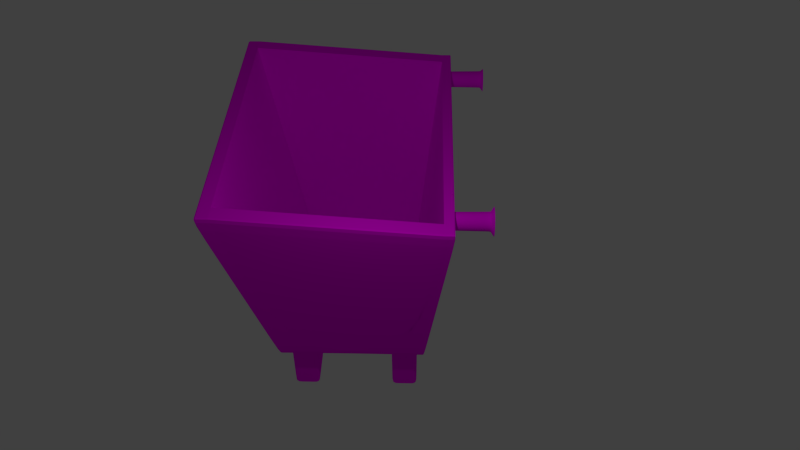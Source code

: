 # Source: barmeel.blend  (saved by Blender 2.71.0; exported with 4.5.12 LTS)
import bpy
from mathutils import Matrix  # noqa: F401  (used for matrix-valued properties, if any)

bpy.ops.wm.read_factory_settings(use_empty=True)
scene = bpy.context.scene
scene.name = 'Scene'

# ---- collections
col_collection_1 = bpy.data.collections.new('Collection 1'); scene.collection.children.link(col_collection_1)

# ---- images (referenced by path relative to the original .blend; pixels are not part of the script)
import os
ASSET_DIR = os.environ.get("B2B_ASSET_DIR", "")  # directory of the original .blend (textures are referenced by path, not embedded)
HERE = os.path.dirname(os.path.abspath(__file__))  # packed textures are extracted next to this script under _unpacked/

def load_image(name, relpath, width, height, colorspace="sRGB"):
    """Load a texture the original file referenced (path relative to the .blend, or extracted next to this script)."""
    p = next((c for c in (os.path.join(HERE, relpath), os.path.join(ASSET_DIR, relpath)) if relpath and os.path.exists(c)), "")
    if p:
        img = bpy.data.images.load(p, check_existing=True)
        img.name = name
    else:  # same state as the original file: an image datablock whose file is absent (Cycles renders it pink)
        img = bpy.data.images.new(name, width, height)
        img.source = "FILE"
        img.filepath = "//" + (relpath or name)
    img.colorspace_settings.name = colorspace
    return img
img_grunge_texture03_jpg = load_image('grunge-texture03.jpg', 'grunge-texture03.jpg', 1024, 1024, 'sRGB')

# ---- materials (node trees are filled in below, after node groups)
mat_material = bpy.data.materials.new('Material')
mat_material.alpha_threshold = 0.0
mat_material.roughness = 0.5
mat_material.line_color = (0.0, 0.0, 0.0, 1.0)

# ---- material node trees
mat_material.use_nodes = True; mat_material.node_tree.nodes.clear()
_N = mat_material.node_tree.nodes; _L = mat_material.node_tree.links
n0 = _N.new('ShaderNodeOutputMaterial'); n0.name = 'Material Output'; n0.location = (300, 300)
n1 = _N.new('ShaderNodeBsdfDiffuse'); n1.name = 'Diffuse BSDF'; n1.location = (10, 300)
n2 = _N.new('ShaderNodeTexImage'); n2.name = 'Image Texture'; n2.location = (-180, 300)
n2.width = 140
n2.image = img_grunge_texture03_jpg
_L.new(n1.outputs[0], n0.inputs[0])
_L.new(n2.outputs[0], n1.inputs[0])
n0.is_active_output = True

# ---- world
world_world = bpy.data.worlds.new('World'); scene.world = world_world
world_world.color = (0.05088, 0.05088, 0.05088)
world_world.use_sun_shadow = False
world_world.sun_shadow_jitter_overblur = 0.0
world_world.cycles.sampling_method = 'MANUAL'
world_world.cycles.sample_map_resolution = 256

# ---- cameras
cam_camera = bpy.data.cameras.new('Camera')
cam_camera.clip_end = 100.0
cam_camera.lens = 35.0
cam_camera.sensor_width = 32.0
cam_camera.sensor_height = 18.0
cam_camera.ortho_scale = 7.314
cam_camera.dof.focus_distance = 0.0

# ---- lights
light_lamp = bpy.data.lights.new('Lamp', 'POINT')
light_lamp.transmission_factor = 0.0
light_lamp.cutoff_distance = 30.0
light_lamp.energy = 100.0
light_lamp.shadow_buffer_clip_start = 1.001
light_lamp.shadow_soft_size = 0.1
light_lamp.shadow_maximum_resolution = 0.006
light_lamp.use_absolute_resolution = True
light_lamp.cycles.use_multiple_importance_sampling = False

# ---- meshes
me_cube = bpy.data.meshes.new('Cube')
me_cube.from_pydata([(1.089, 0.7366, -0.9974), (1.089, -0.7323, -0.9974), (-1.089, -0.7323, -0.9974), (-1.089, 0.7366, -0.9974), (1.482, 1.0, 1.0), (1.482, -1.204, 1.158), (-1.482, -1.204, 1.158), (-1.482, 1.0, 1.0), (1.089, 0.6608, -0.9974), (-1.089, 0.6608, -0.9974), (1.482, 0.8968, 1.0), (-1.482, 0.8968, 1.0), (1.089, -0.6368, -0.9974), (1.482, -1.074, 1.158), (-1.089, -0.6368, -0.9974), (-1.482, -1.074, 1.158), (-0.9693, 0.7366, -0.9974), (-0.9693, -0.7323, -0.9974), (-1.32, 1.0, 1.0), (-1.32, -1.204, 1.158), (-0.9693, 0.6608, -0.9974), (-1.32, 0.8968, 1.0), (-0.9693, -0.6368, -0.9974), (-1.32, -1.074, 1.158), (1.321, 0.8968, 1.0), (1.321, -1.074, 1.158), (0.9701, 0.7366, -0.9974), (0.9701, -0.7323, -0.9974), (1.321, 1.0, 1.0), (1.321, -1.204, 1.158), (0.9701, 0.6608, -0.9974), (0.9701, -0.6368, -0.9974), (-0.9693, 0.6608, -0.962), (-0.9693, -0.6368, -0.962), (0.9701, 0.6608, -0.962), (0.9701, -0.6368, -0.962), (-0.9693, -0.3772, -0.9974), (-0.9693, -0.1177, -0.9974), (-0.9693, 0.1418, -0.9974), (-0.9693, 0.4013, -0.9974), (0.5822, 0.6608, -0.9974), (0.1943, 0.6608, -0.9974), (-0.1935, 0.6608, -0.9974), (-0.5814, 0.6608, -0.9974), (0.5822, -0.6368, -0.9974), (0.1943, -0.6368, -0.9974), (-0.1935, -0.6368, -0.9974), (-0.5814, -0.6368, -0.9974), (0.9701, -0.3772, -0.9974), (0.9701, -0.1177, -0.9974), (0.9701, 0.1418, -0.9974), (0.9701, 0.4013, -0.9974), (0.5822, 0.4013, -0.9974), (0.1943, 0.4013, -0.9974), (-0.1935, 0.4013, -0.9974), (-0.5814, 0.4013, -0.9974), (0.5822, 0.1418, -0.9974), (0.1943, 0.1418, -0.9974), (-0.1935, 0.1418, -0.9974), (-0.5814, 0.1418, -0.9974), (0.5822, -0.1177, -0.9974), (0.1943, -0.1177, -0.9974), (-0.1935, -0.1177, -0.9974), (-0.5814, -0.1177, -0.9974), (0.5822, -0.3772, -0.9974), (0.1943, -0.3772, -0.9974), (-0.1935, -0.3772, -0.9974), (-0.5814, -0.3772, -0.9974), (-0.9693, 0.6608, -0.9974), (-0.9693, -0.6368, -0.9974), (0.9701, 0.6608, -0.9974), (0.9701, -0.6368, -0.9974), (-0.9693, -0.3772, -0.9974), (-0.9693, 0.4013, -0.9974), (0.5822, 0.6608, -0.9974), (-0.5814, 0.6608, -0.9974), (0.5822, -0.6368, -0.9974), (-0.5814, -0.6368, -0.9974), (0.9701, -0.3772, -0.9974), (0.9701, 0.4013, -0.9974), (0.5822, 0.4013, -0.9974), (-0.5814, 0.4013, -0.9974), (0.5822, -0.3772, -0.9974), (-0.5814, -0.3772, -0.9974), (-0.9693, 0.6608, -1.599), (-0.9693, -0.6368, -1.599), (0.9701, 0.6608, -1.599), (0.9701, -0.6368, -1.599), (-0.9693, -0.3772, -1.599), (-0.9693, 0.4013, -1.599), (0.5822, 0.6608, -1.599), (-0.5814, 0.6608, -1.599), (0.5822, -0.6368, -1.599), (-0.5814, -0.6368, -1.599), (0.9701, -0.3772, -1.599), (0.9701, 0.4013, -1.599), (0.5822, 0.4013, -1.599), (-0.5814, 0.4013, -1.599), (0.5822, -0.3772, -1.599), (-0.5814, -0.3772, -1.599), (1.14, 1.306, 0.9644), (1.14, 0.9543, 0.9595), (1.157, 1.306, 0.9627), (1.156, 0.9543, 0.9579), (1.173, 1.306, 0.9577), (1.172, 0.9543, 0.9532), (1.189, 1.306, 0.9496), (1.186, 0.9543, 0.9455), (1.202, 1.306, 0.9387), (1.199, 0.9543, 0.9352), (1.213, 1.306, 0.9254), (1.209, 0.9543, 0.9227), (1.221, 1.306, 0.9102), (1.217, 0.9543, 0.9083), (1.226, 1.306, 0.8937), (1.221, 0.9543, 0.8928), (1.228, 1.306, 0.8766), (1.223, 0.9543, 0.8766), (1.226, 1.306, 0.8594), (1.221, 0.9543, 0.8604), (1.221, 1.306, 0.843), (1.217, 0.9543, 0.8448), (1.213, 1.306, 0.8278), (1.209, 0.9543, 0.8305), (1.202, 1.306, 0.8145), (1.199, 0.9543, 0.8179), (1.189, 1.306, 0.8036), (1.186, 0.9543, 0.8076), (1.173, 1.306, 0.7954), (1.172, 0.9543, 0.8), (1.157, 1.306, 0.7904), (1.156, 0.9543, 0.7952), (1.14, 1.306, 0.7887), (1.14, 0.9543, 0.7936), (1.123, 1.306, 0.7904), (1.124, 0.9543, 0.7952), (1.106, 1.306, 0.7954), (1.108, 0.9543, 0.8), (1.091, 1.306, 0.8036), (1.094, 0.9543, 0.8076), (1.078, 1.306, 0.8145), (1.081, 0.9543, 0.8179), (1.067, 1.306, 0.8278), (1.071, 0.9543, 0.8305), (1.059, 1.306, 0.843), (1.063, 0.9543, 0.8448), (1.054, 1.306, 0.8594), (1.059, 0.9543, 0.8604), (1.052, 1.306, 0.8766), (1.057, 0.9543, 0.8766), (1.054, 1.306, 0.8937), (1.059, 0.9543, 0.8928), (1.059, 1.306, 0.9102), (1.063, 0.9543, 0.9083), (1.067, 1.306, 0.9254), (1.071, 0.9543, 0.9227), (1.078, 1.306, 0.9387), (1.081, 0.9543, 0.9352), (1.091, 1.306, 0.9496), (1.094, 0.9543, 0.9455), (1.106, 1.306, 0.9577), (1.108, 0.9543, 0.9532), (1.123, 1.306, 0.9627), (1.124, 0.9543, 0.9579), (1.14, 1.339, 1.014), (1.167, 1.339, 1.011), (1.192, 1.339, 1.003), (1.216, 1.339, 0.9907), (1.237, 1.339, 0.9736), (1.254, 1.339, 0.9528), (1.267, 1.339, 0.9291), (1.275, 1.339, 0.9034), (1.277, 1.339, 0.8766), (1.275, 1.339, 0.8498), (1.267, 1.339, 0.824), (1.254, 1.339, 0.8003), (1.237, 1.339, 0.7795), (1.216, 1.339, 0.7624), (1.192, 1.339, 0.7498), (1.167, 1.339, 0.742), (1.14, 1.339, 0.7393), (1.113, 1.339, 0.742), (1.087, 1.339, 0.7498), (1.064, 1.339, 0.7624), (1.043, 1.339, 0.7795), (1.026, 1.339, 0.8003), (1.013, 1.339, 0.8241), (1.005, 1.339, 0.8498), (1.003, 1.339, 0.8766), (1.005, 1.339, 0.9034), (1.013, 1.339, 0.9291), (1.026, 1.339, 0.9528), (1.043, 1.339, 0.9736), (1.064, 1.339, 0.9907), (1.087, 1.339, 1.003), (1.113, 1.339, 1.011), (-1.17, 1.304, 0.9644), (-1.17, 0.9528, 0.9595), (-1.153, 1.304, 0.9627), (-1.154, 0.9528, 0.9579), (-1.137, 1.304, 0.9577), (-1.139, 0.9528, 0.9532), (-1.122, 1.304, 0.9496), (-1.124, 0.9528, 0.9455), (-1.108, 1.304, 0.9387), (-1.112, 0.9528, 0.9352), (-1.097, 1.304, 0.9254), (-1.101, 0.9528, 0.9227), (-1.089, 1.304, 0.9102), (-1.094, 0.9528, 0.9083), (-1.084, 1.304, 0.8937), (-1.089, 0.9528, 0.8928), (-1.083, 1.304, 0.8766), (-1.087, 0.9528, 0.8766), (-1.084, 1.304, 0.8594), (-1.089, 0.9528, 0.8604), (-1.089, 1.304, 0.843), (-1.094, 0.9528, 0.8448), (-1.097, 1.304, 0.8278), (-1.101, 0.9528, 0.8305), (-1.108, 1.304, 0.8145), (-1.112, 0.9528, 0.8179), (-1.122, 1.304, 0.8036), (-1.124, 0.9528, 0.8076), (-1.137, 1.304, 0.7954), (-1.139, 0.9528, 0.8), (-1.153, 1.304, 0.7904), (-1.154, 0.9528, 0.7952), (-1.17, 1.304, 0.7887), (-1.17, 0.9528, 0.7936), (-1.188, 1.304, 0.7904), (-1.187, 0.9528, 0.7952), (-1.204, 1.304, 0.7954), (-1.202, 0.9528, 0.8), (-1.219, 1.304, 0.8036), (-1.217, 0.9528, 0.8076), (-1.233, 1.304, 0.8145), (-1.229, 0.9528, 0.8179), (-1.243, 1.304, 0.8278), (-1.239, 0.9528, 0.8305), (-1.252, 1.304, 0.843), (-1.247, 0.9528, 0.8448), (-1.257, 1.304, 0.8594), (-1.252, 0.9528, 0.8604), (-1.258, 1.304, 0.8766), (-1.253, 0.9528, 0.8766), (-1.257, 1.304, 0.8937), (-1.252, 0.9528, 0.8928), (-1.252, 1.304, 0.9102), (-1.247, 0.9528, 0.9083), (-1.243, 1.304, 0.9254), (-1.239, 0.9528, 0.9227), (-1.233, 1.304, 0.9387), (-1.229, 0.9528, 0.9352), (-1.219, 1.304, 0.9496), (-1.217, 0.9528, 0.9455), (-1.204, 1.304, 0.9577), (-1.202, 0.9528, 0.9532), (-1.188, 1.304, 0.9627), (-1.187, 0.9528, 0.9579), (-1.162, 1.333, 0.9939), (-1.138, 1.333, 0.9916), (-1.115, 1.333, 0.9846), (-1.094, 1.333, 0.9734), (-1.075, 1.333, 0.9582), (-1.06, 1.333, 0.9398), (-1.049, 1.333, 0.9187), (-1.042, 1.333, 0.8959), (-1.04, 1.333, 0.8721), (-1.042, 1.333, 0.8483), (-1.049, 1.333, 0.8255), (-1.06, 1.333, 0.8044), (-1.075, 1.333, 0.786), (-1.094, 1.333, 0.7708), (-1.115, 1.333, 0.7596), (-1.138, 1.333, 0.7526), (-1.162, 1.333, 0.7503), (-1.185, 1.333, 0.7526), (-1.208, 1.333, 0.7596), (-1.229, 1.333, 0.7708), (-1.248, 1.333, 0.786), (-1.263, 1.333, 0.8044), (-1.274, 1.333, 0.8255), (-1.281, 1.333, 0.8483), (-1.283, 1.333, 0.8721), (-1.281, 1.333, 0.8959), (-1.274, 1.333, 0.9187), (-1.263, 1.333, 0.9398), (-1.248, 1.333, 0.9582), (-1.229, 1.333, 0.9734), (-1.208, 1.333, 0.9846), (-1.185, 1.333, 0.9916), (-1.32, -1.074, 1.158), (1.321, -1.074, 1.158), (1.321, 0.8968, 1.0), (-1.32, 0.8968, 1.0), (1.321, -1.074, 1.158), (1.321, 0.8968, 1.0), (-1.32, 0.8968, 1.0), (-1.32, -1.074, 1.158), (1.321, 0.8968, 1.0), (1.321, -1.074, 1.158), (0.9701, 0.7366, -0.9974), (0.9701, -0.7323, -0.9974), (1.321, 1.0, 1.0), (1.321, -1.204, 1.158), (0.9701, 0.6608, -0.962), (0.9701, -0.6368, -0.962), (1.321, -1.074, 1.158), (1.321, 0.8968, 1.0), (1.321, -1.074, 1.158), (1.321, 0.8968, 1.0), (1.089, -0.6368, -0.9974), (1.482, -1.074, 1.158), (-1.089, -0.6368, -0.9974), (-1.482, -1.074, 1.158), (-1.32, -1.074, 1.158), (1.321, -1.074, 1.158), (-0.9693, -0.6368, -0.962), (0.9701, -0.6368, -0.962), (1.321, -1.074, 1.158), (-1.32, -1.074, 1.158), (1.321, -1.074, 1.158), (-1.32, -1.074, 1.158), (0.9701, -0.6368, -0.962), (-1.32, 0.8968, 1.0), (-1.32, -1.074, 1.158), (-0.9693, 0.7366, -0.9974), (-0.9693, -0.7323, -0.9974), (-1.32, 1.0, 1.0), (-1.32, -1.204, 1.158), (-0.9693, 0.6608, -0.962), (-0.9693, -0.6368, -0.962), (-1.32, -1.074, 1.158), (-1.32, -1.074, 1.158), (-1.32, 0.8968, 1.0), (-1.32, 0.8968, 1.0), (-0.9693, -0.6368, -0.962), (1.089, 0.6608, -0.9974), (1.482, 0.8968, 1.0), (-1.089, 0.6608, -0.9974), (-1.482, 0.8968, 1.0), (-1.32, 0.8968, 1.0), (-1.32, 0.8968, 1.0), (-1.32, 0.8968, 1.0), (1.321, 0.8968, 1.0), (-0.9693, 0.6608, -0.962), (0.9701, 0.6608, -0.962), (1.321, 0.8968, 1.0), (1.321, 0.8968, 1.0), (0.9701, 0.6608, -0.962), (-0.9693, 0.6608, -0.962), (-1.17, 1.304, 0.9644), (-1.153, 1.304, 0.9627), (-1.137, 1.304, 0.9577), (-1.122, 1.304, 0.9496), (-1.108, 1.304, 0.9387), (-1.097, 1.304, 0.9254), (-1.089, 1.304, 0.9102), (-1.084, 1.304, 0.8937), (-1.083, 1.304, 0.8766), (-1.084, 1.304, 0.8594), (-1.089, 1.304, 0.843), (-1.097, 1.304, 0.8278), (-1.108, 1.304, 0.8145), (-1.122, 1.304, 0.8036), (-1.137, 1.304, 0.7954), (-1.153, 1.304, 0.7904), (-1.17, 1.304, 0.7887), (-1.188, 1.304, 0.7904), (-1.204, 1.304, 0.7954), (-1.219, 1.304, 0.8036), (-1.233, 1.304, 0.8145), (-1.243, 1.304, 0.8278), (-1.252, 1.304, 0.843), (-1.257, 1.304, 0.8594), (-1.258, 1.304, 0.8766), (-1.257, 1.304, 0.8937), (-1.252, 1.304, 0.9102), (-1.243, 1.304, 0.9254), (-1.233, 1.304, 0.9387), (-1.219, 1.304, 0.9496), (-1.204, 1.304, 0.9577), (-1.188, 1.304, 0.9627), (-1.17, 0.9528, 0.9595), (-1.154, 0.9528, 0.9579), (-1.139, 0.9528, 0.9532), (-1.124, 0.9528, 0.9455), (-1.112, 0.9528, 0.9352), (-1.101, 0.9528, 0.9227), (-1.094, 0.9528, 0.9083), (-1.089, 0.9528, 0.8928), (-1.087, 0.9528, 0.8766), (-1.089, 0.9528, 0.8604), (-1.094, 0.9528, 0.8448), (-1.101, 0.9528, 0.8305), (-1.112, 0.9528, 0.8179), (-1.124, 0.9528, 0.8076), (-1.139, 0.9528, 0.8), (-1.154, 0.9528, 0.7952), (-1.17, 0.9528, 0.7936), (-1.187, 0.9528, 0.7952), (-1.202, 0.9528, 0.8), (-1.217, 0.9528, 0.8076), (-1.229, 0.9528, 0.8179), (-1.239, 0.9528, 0.8305), (-1.247, 0.9528, 0.8448), (-1.252, 0.9528, 0.8604), (-1.253, 0.9528, 0.8766), (-1.252, 0.9528, 0.8928), (-1.247, 0.9528, 0.9083), (-1.239, 0.9528, 0.9227), (-1.229, 0.9528, 0.9352), (-1.217, 0.9528, 0.9455), (-1.202, 0.9528, 0.9532), (-1.187, 0.9528, 0.9579), (1.14, 1.306, 0.9644), (1.157, 1.306, 0.9627), (1.173, 1.306, 0.9577), (1.189, 1.306, 0.9496), (1.202, 1.306, 0.9387), (1.213, 1.306, 0.9254), (1.221, 1.306, 0.9102), (1.226, 1.306, 0.8937), (1.228, 1.306, 0.8766), (1.226, 1.306, 0.8594), (1.221, 1.306, 0.843), (1.213, 1.306, 0.8278), (1.202, 1.306, 0.8145), (1.189, 1.306, 0.8036), (1.173, 1.306, 0.7954), (1.157, 1.306, 0.7904), (1.14, 1.306, 0.7887), (1.123, 1.306, 0.7904), (1.106, 1.306, 0.7954), (1.091, 1.306, 0.8036), (1.078, 1.306, 0.8145), (1.067, 1.306, 0.8278), (1.059, 1.306, 0.843), (1.054, 1.306, 0.8594), (1.052, 1.306, 0.8766), (1.054, 1.306, 0.8937), (1.059, 1.306, 0.9102), (1.067, 1.306, 0.9254), (1.078, 1.306, 0.9387), (1.091, 1.306, 0.9496), (1.106, 1.306, 0.9577), (1.123, 1.306, 0.9627), (1.14, 0.9543, 0.9595), (1.156, 0.9543, 0.9579), (1.172, 0.9543, 0.9532), (1.186, 0.9543, 0.9455), (1.199, 0.9543, 0.9352), (1.209, 0.9543, 0.9227), (1.217, 0.9543, 0.9083), (1.221, 0.9543, 0.8928), (1.223, 0.9543, 0.8766), (1.221, 0.9543, 0.8604), (1.217, 0.9543, 0.8448), (1.209, 0.9543, 0.8305), (1.199, 0.9543, 0.8179), (1.186, 0.9543, 0.8076), (1.172, 0.9543, 0.8), (1.156, 0.9543, 0.7952), (1.14, 0.9543, 0.7936), (1.124, 0.9543, 0.7952), (1.108, 0.9543, 0.8), (1.094, 0.9543, 0.8076), (1.081, 0.9543, 0.8179), (1.071, 0.9543, 0.8305), (1.063, 0.9543, 0.8448), (1.059, 0.9543, 0.8604), (1.057, 0.9543, 0.8766), (1.059, 0.9543, 0.8928), (1.063, 0.9543, 0.9083), (1.071, 0.9543, 0.9227), (1.081, 0.9543, 0.9352), (1.094, 0.9543, 0.9455), (1.108, 0.9543, 0.9532), (1.124, 0.9543, 0.9579), (0.9701, 0.6608, -1.599), (0.9701, 0.4013, -1.599), (0.5822, 0.4013, -1.599), (0.5822, 0.6608, -1.599), (0.5822, -0.6368, -1.599), (0.5822, -0.3772, -1.599), (0.9701, -0.6368, -1.599), (0.9701, -0.3772, -1.599), (-0.5814, 0.4013, -1.599), (-0.9693, 0.4013, -1.599), (-0.9693, 0.6608, -1.599), (-0.5814, 0.6608, -1.599), (-0.9693, -0.3772, -1.599), (-0.5814, -0.3772, -1.599), (-0.5814, -0.6368, -1.599), (-0.9693, -0.6368, -1.599), (-1.089, 0.7366, -0.9974), (-1.089, -0.7323, -0.9974), (-1.482, 1.0, 1.0), (-1.482, -1.204, 1.158), (-1.089, 0.6608, -0.9974), (-1.089, -0.6368, -0.9974), (-1.482, 0.8968, 1.0), (-1.482, -1.074, 1.158), (-1.482, -1.074, 1.158), (-1.482, 0.8968, 1.0), (1.482, 0.8968, 1.0), (1.482, -1.074, 1.158), (1.089, 0.7366, -0.9974), (1.089, -0.7323, -0.9974), (1.482, 1.0, 1.0), (1.482, -1.204, 1.158), (1.089, 0.6608, -0.9974), (1.089, -0.6368, -0.9974), (1.482, -1.074, 1.158), (1.482, 0.8968, 1.0), (-1.089, 0.7366, -0.9974), (-1.482, 1.0, 1.0), (1.089, 0.7366, -0.9974), (1.482, 1.0, 1.0), (-0.9693, 0.7366, -0.9974), (-1.32, 1.0, 1.0), (0.9701, 0.7366, -0.9974), (1.321, 1.0, 1.0), (1.321, 1.0, 1.0), (-1.32, 1.0, 1.0), (-1.089, 0.7366, -0.9974), (-1.482, 1.0, 1.0), (1.089, 0.7366, -0.9974), (1.482, 1.0, 1.0), (1.089, -0.7323, -0.9974), (1.482, -1.204, 1.158), (-1.089, -0.7323, -0.9974), (-1.482, -1.204, 1.158), (-0.9693, -0.7323, -0.9974), (-1.32, -1.204, 1.158), (0.9701, -0.7323, -0.9974), (1.321, -1.204, 1.158), (1.321, -1.204, 1.158), (-1.32, -1.204, 1.158), (-1.089, -0.7323, -0.9974), (-1.482, -1.204, 1.158), (1.089, -0.7323, -0.9974), (1.482, -1.204, 1.158), (1.113, 1.339, 1.011), (1.14, 1.339, 1.014), (1.026, 1.339, 0.9528), (1.043, 1.339, 0.9736), (1.005, 1.339, 0.8498), (1.003, 1.339, 0.8766), (1.064, 1.339, 0.7624), (1.043, 1.339, 0.7795), (1.254, 1.339, 0.8003), (1.237, 1.339, 0.7795), (1.216, 1.339, 0.9907), (1.237, 1.339, 0.9736), (1.167, 1.339, 0.742), (1.14, 1.339, 0.7393), (1.275, 1.339, 0.9034), (1.277, 1.339, 0.8766), (1.087, 1.339, 1.003), (1.013, 1.339, 0.9291), (1.013, 1.339, 0.8241), (1.087, 1.339, 0.7498), (1.267, 1.339, 0.9291), (1.267, 1.339, 0.824), (1.192, 1.339, 1.003), (1.192, 1.339, 0.7498), (1.064, 1.339, 0.9907), (1.005, 1.339, 0.9034), (1.026, 1.339, 0.8003), (1.113, 1.339, 0.742), (1.167, 1.339, 1.011), (1.216, 1.339, 0.7624), (1.254, 1.339, 0.9528), (1.275, 1.339, 0.8498), (-1.185, 1.333, 0.9916), (-1.162, 1.333, 0.9939), (-1.263, 1.333, 0.9398), (-1.248, 1.333, 0.9582), (-1.281, 1.333, 0.8483), (-1.283, 1.333, 0.8721), (-1.229, 1.333, 0.7708), (-1.248, 1.333, 0.786), (-1.06, 1.333, 0.8044), (-1.075, 1.333, 0.786), (-1.094, 1.333, 0.9734), (-1.075, 1.333, 0.9582), (-1.138, 1.333, 0.7526), (-1.162, 1.333, 0.7503), (-1.042, 1.333, 0.8959), (-1.04, 1.333, 0.8721), (-1.208, 1.333, 0.9846), (-1.274, 1.333, 0.9187), (-1.274, 1.333, 0.8255), (-1.208, 1.333, 0.7596), (-1.049, 1.333, 0.9187), (-1.049, 1.333, 0.8255), (-1.115, 1.333, 0.9846), (-1.115, 1.333, 0.7596), (-1.229, 1.333, 0.9734), (-1.281, 1.333, 0.8959), (-1.263, 1.333, 0.8044), (-1.185, 1.333, 0.7526), (-1.138, 1.333, 0.9916), (-1.094, 1.333, 0.7708), (-1.06, 1.333, 0.9398), (-1.042, 1.333, 0.8483), (-0.5814, 0.6608, -0.9974), (-0.5814, -0.6368, -0.9974), (-0.5814, 0.4013, -0.9974), (-0.5814, 0.1418, -0.9974), (-0.5814, -0.1177, -0.9974), (-0.5814, -0.3772, -0.9974), (-0.5814, 0.6608, -0.9974), (-0.5814, -0.6368, -0.9974), (-0.5814, 0.4013, -0.9974), (-0.5814, -0.3772, -0.9974), (-0.5814, 0.6608, -1.599), (-0.5814, -0.6368, -1.599), (-0.5814, 0.4013, -1.599), (-0.5814, -0.3772, -1.599), (-0.5814, 0.4013, -1.599), (-0.5814, 0.6608, -1.599), (-0.5814, -0.6368, -1.599), (-0.5814, -0.3772, -1.599), (-0.9693, 0.6608, -0.9974), (-0.9693, -0.6368, -0.9974), (-0.9693, 0.4013, -0.9974), (-0.9693, 0.1418, -0.9974), (-0.9693, -0.1177, -0.9974), (-0.9693, -0.3772, -0.9974), (-0.9693, 0.6608, -0.9974), (-0.9693, -0.6368, -0.9974), (-0.9693, 0.4013, -0.9974), (-0.9693, -0.3772, -0.9974), (-0.9693, 0.6608, -1.599), (-0.9693, -0.6368, -1.599), (-0.9693, 0.4013, -1.599), (-0.9693, -0.3772, -1.599), (-0.9693, 0.6608, -1.599), (-0.9693, -0.3772, -1.599), (-0.9693, 0.4013, -1.599), (-0.9693, -0.6368, -1.599), (0.9701, 0.6608, -0.9974), (0.9701, -0.6368, -0.9974), (0.9701, 0.4013, -0.9974), (0.9701, 0.1418, -0.9974), (0.9701, -0.1177, -0.9974), (0.9701, -0.3772, -0.9974), (0.9701, 0.6608, -0.9974), (0.9701, -0.6368, -0.9974), (0.9701, 0.4013, -0.9974), (0.9701, -0.3772, -0.9974), (0.9701, 0.6608, -1.599), (0.9701, -0.6368, -1.599), (0.9701, 0.4013, -1.599), (0.9701, -0.3772, -1.599), (0.9701, 0.4013, -1.599), (0.9701, 0.6608, -1.599), (0.9701, -0.6368, -1.599), (0.9701, -0.3772, -1.599), (0.5822, 0.6608, -1.599), (0.5822, -0.3772, -1.599), (0.5822, 0.6608, -0.9974), (0.5822, -0.6368, -0.9974), (0.5822, 0.4013, -0.9974), (0.5822, 0.1418, -0.9974), (0.5822, -0.1177, -0.9974), (0.5822, -0.3772, -0.9974), (0.5822, 0.6608, -0.9974), (0.5822, -0.6368, -0.9974), (0.5822, 0.4013, -0.9974), (0.5822, -0.3772, -0.9974), (0.5822, 0.6608, -1.599), (0.5822, -0.6368, -1.599), (0.5822, 0.4013, -1.599), (0.5822, -0.3772, -1.599), (0.5822, 0.4013, -1.599), (0.5822, -0.6368, -1.599), (-0.9693, -0.6368, -0.962), (-1.32, 0.8968, 1.0), (-1.32, -1.074, 1.158), (-0.9693, 0.7366, -0.9974), (-0.9693, -0.7323, -0.9974), (-1.32, 1.0, 1.0), (-1.32, -1.204, 1.158), (-0.9693, 0.6608, -0.962), (-0.9693, -0.6368, -0.962), (-1.32, -1.074, 1.158), (-1.32, -1.074, 1.158), (-1.32, 0.8968, 1.0), (-1.32, 0.8968, 1.0), (-0.9693, 0.6608, -0.962), (-1.32, 1.0, 1.0), (-1.32, -1.204, 1.158), (0.3236, -0.6368, -0.962), (0.9701, -0.6368, -0.962), (0.4406, 0.8968, 1.0), (1.321, 0.8968, 1.0), (0.4406, -1.074, 1.158), (1.321, -1.074, 1.158), (0.3236, 0.7366, -0.9974), (0.9701, 0.7366, -0.9974), (0.3236, -0.7323, -0.9974), (0.9701, -0.7323, -0.9974), (0.4406, 1.0, 1.0), (1.321, 1.0, 1.0), (0.4406, -1.204, 1.158), (1.321, -1.204, 1.158), (0.3236, 0.6608, -0.962), (0.9701, 0.6608, -0.962), (0.3236, -0.6368, -0.962), (0.9701, -0.6368, -0.962), (0.4406, -1.074, 1.158), (1.321, -1.074, 1.158), (0.4406, -1.074, 1.158), (1.321, -1.074, 1.158), (0.4406, 0.8968, 1.0), (1.321, 0.8968, 1.0), (0.4406, 0.8968, 1.0), (1.321, 0.8968, 1.0), (0.3236, 0.6608, -0.962), (0.9701, 0.6608, -0.962), (0.4406, 1.0, 1.0), (1.321, 1.0, 1.0), (0.4406, -1.204, 1.158), (1.321, -1.204, 1.158), (-0.9693, 0.6608, -0.962), (1.089, 0.6608, -0.9974), (1.482, 0.8968, 1.0), (-1.089, 0.6608, -0.9974), (-1.482, 0.8968, 1.0), (-1.32, 0.8968, 1.0), (-1.32, 0.8968, 1.0), (-1.32, 0.8968, 1.0), (1.321, 0.8968, 1.0), (-0.9693, 0.6608, -0.962), (0.9701, 0.6608, -0.962), (1.321, 0.8968, 1.0), (1.321, 0.8968, 1.0), (0.9701, 0.6608, -0.962), (-1.482, 0.8968, 1.0), (1.482, 0.8968, 1.0), (-0.9693, 0.6608, -0.962), (0.9701, 0.6608, -0.962), (0.3236, 0.6608, -0.962), (-0.9693, -0.6368, -0.962), (1.089, -0.6368, -0.9974), (1.482, -1.074, 1.158), (-1.089, -0.6368, -0.9974), (-1.482, -1.074, 1.158), (-1.32, -1.074, 1.158), (-1.32, -1.074, 1.158), (-1.32, -1.074, 1.158), (1.321, -1.074, 1.158), (-0.9693, -0.6368, -0.962), (0.9701, -0.6368, -0.962), (1.321, -1.074, 1.158), (1.321, -1.074, 1.158), (0.9701, -0.6368, -0.962), (-1.482, -1.074, 1.158), (1.482, -1.074, 1.158), (-0.9693, -0.6368, -0.962), (0.9701, -0.6368, -0.962), (0.3236, -0.6368, -0.962)], [], [(540, 497, 2, 532), (541, 533, 6, 499), (530, 531, 5, 1), (497, 499, 6, 2), (516, 517, 7, 3), (498, 496, 3, 7), (526, 500, 9, 516), (527, 517, 11, 502), (518, 519, 10, 8), (340, 341, 11, 9), (500, 501, 14, 314, 750, 731, 340, 9), (504, 315, 15, 503), (312, 313, 13, 12), (532, 533, 15, 14), (536, 27, 303, 705, 704, 684, 328, 17, 534), (539, 535, 19, 330), (328, 330, 19, 17), (329, 327, 16, 18), (522, 30, 644, 664, 40, 41, 42, 43, 608, 626, 20, 520), (525, 521, 21, 325), (43, 55, 81, 75), (310, 296, 35, 307), (542, 509, 27, 536), (543, 537, 29, 511), (509, 511, 29, 27), (510, 508, 26, 28), (528, 512, 30, 522), (529, 523, 24, 506), (512, 513, 31, 48, 49, 50, 51, 30), (514, 317, 25, 507), (337, 318, 33, 332), (349, 297, 34, 347), (336, 298, 32, 331), (323, 299, 33, 318), (608, 43, 75, 614), (628, 629, 38, 39), (629, 630, 37, 38), (630, 631, 36, 37), (30, 51, 79, 70), (40, 52, 53, 41), (41, 53, 54, 42), (42, 54, 55, 43), (666, 667, 56, 52), (52, 56, 57, 53), (53, 57, 58, 54), (54, 58, 59, 55), (667, 668, 60, 56), (56, 60, 61, 57), (57, 61, 62, 58), (58, 62, 63, 59), (668, 669, 64, 60), (60, 64, 65, 61), (61, 65, 66, 62), (62, 66, 67, 63), (39, 20, 68, 73), (64, 44, 45, 65), (65, 45, 46, 66), (66, 46, 47, 67), (643, 495, 85, 637), (679, 484, 92, 675), (625, 493, 99, 621), (484, 485, 98, 92), (67, 47, 77, 83), (613, 67, 83, 617), (627, 22, 69, 633), (644, 30, 70, 650), (22, 36, 72, 69), (628, 39, 73, 634), (52, 40, 74, 80), (48, 31, 71, 78), (649, 48, 78, 653), (44, 64, 82, 76), (665, 44, 76, 671), (666, 52, 80, 672), (639, 637, 85, 88), (636, 638, 89, 84), (674, 676, 96, 90), (677, 675, 92, 98), (480, 481, 95, 86), (493, 494, 93, 99), (661, 487, 94, 657), (487, 486, 87, 94), (642, 489, 89, 638), (495, 492, 88, 85), (489, 490, 84, 89), (482, 483, 90, 96), (491, 488, 97, 91), (678, 482, 96, 676), (659, 480, 86, 654), (623, 491, 91, 618), (448, 101, 103, 449), (449, 103, 105, 450), (450, 105, 107, 451), (451, 107, 109, 452), (452, 109, 111, 453), (453, 111, 113, 454), (454, 113, 115, 455), (455, 115, 117, 456), (456, 117, 119, 457), (457, 119, 121, 458), (458, 121, 123, 459), (459, 123, 125, 460), (460, 125, 127, 461), (461, 127, 129, 462), (462, 129, 131, 463), (463, 131, 133, 464), (464, 133, 135, 465), (465, 135, 137, 466), (466, 137, 139, 467), (467, 139, 141, 468), (468, 141, 143, 469), (469, 143, 145, 470), (470, 145, 147, 471), (471, 147, 149, 472), (472, 149, 151, 473), (473, 151, 153, 474), (474, 153, 155, 475), (475, 155, 157, 476), (476, 157, 159, 477), (477, 159, 161, 478), (103, 101, 163, 161, 159, 157, 155, 153, 151, 149, 147, 145, 143, 141, 139, 137, 135, 133, 131, 129, 127, 125, 123, 121, 119, 117, 115, 113, 111, 109, 107, 105), (479, 163, 101, 448), (478, 161, 163, 479), (544, 545, 164, 195), (164, 165, 166, 167, 168, 169, 170, 171, 172, 173, 174, 175, 176, 177, 178, 179, 180, 181, 182, 183, 184, 185, 186, 187, 188, 189, 190, 191, 192, 193, 194, 195), (546, 547, 192, 191), (548, 549, 188, 187), (550, 551, 184, 183), (552, 553, 176, 175), (554, 555, 168, 167), (556, 557, 180, 179), (558, 559, 172, 171), (560, 544, 195, 194), (561, 546, 191, 190), (562, 548, 187, 186), (563, 550, 183, 182), (564, 558, 171, 170), (565, 552, 175, 174), (566, 554, 167, 166), (567, 556, 179, 178), (568, 560, 194, 193), (569, 561, 190, 189), (570, 562, 186, 185), (571, 563, 182, 181), (572, 566, 166, 165), (545, 572, 165, 164), (573, 567, 178, 177), (574, 564, 170, 169), (575, 565, 174, 173), (547, 568, 193, 192), (549, 569, 189, 188), (551, 570, 185, 184), (557, 571, 181, 180), (559, 575, 173, 172), (553, 573, 177, 176), (555, 574, 169, 168), (384, 197, 199, 385), (385, 199, 201, 386), (386, 201, 203, 387), (387, 203, 205, 388), (388, 205, 207, 389), (389, 207, 209, 390), (390, 209, 211, 391), (391, 211, 213, 392), (392, 213, 215, 393), (393, 215, 217, 394), (394, 217, 219, 395), (395, 219, 221, 396), (396, 221, 223, 397), (397, 223, 225, 398), (398, 225, 227, 399), (399, 227, 229, 400), (400, 229, 231, 401), (401, 231, 233, 402), (402, 233, 235, 403), (403, 235, 237, 404), (404, 237, 239, 405), (405, 239, 241, 406), (406, 241, 243, 407), (407, 243, 245, 408), (408, 245, 247, 409), (409, 247, 249, 410), (410, 249, 251, 411), (411, 251, 253, 412), (412, 253, 255, 413), (413, 255, 257, 414), (199, 197, 259, 257, 255, 253, 251, 249, 247, 245, 243, 241, 239, 237, 235, 233, 231, 229, 227, 225, 223, 221, 219, 217, 215, 213, 211, 209, 207, 205, 203, 201), (415, 259, 197, 384), (414, 257, 259, 415), (576, 577, 260, 291), (260, 261, 262, 263, 264, 265, 266, 267, 268, 269, 270, 271, 272, 273, 274, 275, 276, 277, 278, 279, 280, 281, 282, 283, 284, 285, 286, 287, 288, 289, 290, 291), (578, 579, 288, 287), (580, 581, 284, 283), (582, 583, 280, 279), (584, 585, 272, 271), (586, 587, 264, 263), (588, 589, 276, 275), (590, 591, 268, 267), (592, 576, 291, 290), (593, 578, 287, 286), (594, 580, 283, 282), (595, 582, 279, 278), (596, 590, 267, 266), (597, 584, 271, 270), (598, 586, 263, 262), (599, 588, 275, 274), (600, 592, 290, 289), (601, 593, 286, 285), (602, 594, 282, 281), (603, 595, 278, 277), (604, 598, 262, 261), (577, 604, 261, 260), (605, 599, 274, 273), (606, 596, 266, 265), (607, 597, 270, 269), (579, 600, 289, 288), (581, 601, 285, 284), (583, 602, 281, 280), (589, 603, 277, 276), (591, 607, 269, 268), (585, 605, 273, 272), (587, 606, 265, 264), (301, 25, 293, 308), (345, 24, 294, 348), (325, 21, 295, 335), (316, 23, 292, 321), (308, 293, 296, 310), (348, 294, 297, 349), (335, 295, 298, 336), (321, 292, 299, 323), (537, 538, 305, 29), (27, 29, 305, 303), (28, 26, 302, 304), (523, 524, 300, 24), (717, 310, 307, 713), (319, 324, 307, 35), (297, 311, 306, 34), (701, 301, 308, 715), (24, 300, 309, 294), (715, 308, 310, 717), (294, 309, 311, 297), (14, 15, 315, 314), (761, 751, 315, 504), (748, 749, 313, 312), (762, 755, 317, 514), (747, 756, 318, 337), (296, 322, 319, 35), (753, 323, 318, 756), (25, 317, 320, 293), (754, 316, 321, 752), (293, 320, 322, 296), (752, 321, 323, 753), (757, 760, 324, 319), (695, 539, 330, 686), (684, 686, 330, 328), (685, 683, 327, 329), (694, 525, 325, 681), (680, 337, 332, 688), (692, 336, 331, 687), (681, 325, 335, 691), (691, 335, 336, 692), (299, 334, 332, 33), (23, 326, 333, 292), (292, 333, 334, 299), (763, 747, 337, 680), (731, 732, 341, 340), (740, 349, 347, 738), (736, 345, 348, 739), (739, 348, 349, 740), (502, 11, 341, 505), (8, 10, 339, 338), (506, 24, 345, 515), (331, 32, 346, 351), (298, 343, 346, 32), (21, 344, 342, 295), (295, 342, 343, 298), (34, 306, 350, 347), (687, 331, 351, 693), (196, 352, 353, 198), (198, 353, 354, 200), (200, 354, 355, 202), (202, 355, 356, 204), (204, 356, 357, 206), (206, 357, 358, 208), (208, 358, 359, 210), (210, 359, 360, 212), (212, 360, 361, 214), (214, 361, 362, 216), (216, 362, 363, 218), (218, 363, 364, 220), (220, 364, 365, 222), (222, 365, 366, 224), (224, 366, 367, 226), (226, 367, 368, 228), (228, 368, 369, 230), (230, 369, 370, 232), (232, 370, 371, 234), (234, 371, 372, 236), (236, 372, 373, 238), (238, 373, 374, 240), (240, 374, 375, 242), (242, 375, 376, 244), (244, 376, 377, 246), (246, 377, 378, 248), (248, 378, 379, 250), (250, 379, 380, 252), (252, 380, 381, 254), (254, 381, 382, 256), (258, 383, 352, 196), (256, 382, 383, 258), (352, 384, 385, 353), (353, 385, 386, 354), (354, 386, 387, 355), (355, 387, 388, 356), (356, 388, 389, 357), (357, 389, 390, 358), (358, 390, 391, 359), (359, 391, 392, 360), (360, 392, 393, 361), (361, 393, 394, 362), (362, 394, 395, 363), (363, 395, 396, 364), (364, 396, 397, 365), (365, 397, 398, 366), (366, 398, 399, 367), (367, 399, 400, 368), (368, 400, 401, 369), (369, 401, 402, 370), (370, 402, 403, 371), (371, 403, 404, 372), (372, 404, 405, 373), (373, 405, 406, 374), (374, 406, 407, 375), (375, 407, 408, 376), (376, 408, 409, 377), (377, 409, 410, 378), (378, 410, 411, 379), (379, 411, 412, 380), (380, 412, 413, 381), (381, 413, 414, 382), (383, 415, 384, 352), (382, 414, 415, 383), (100, 416, 417, 102), (102, 417, 418, 104), (104, 418, 419, 106), (106, 419, 420, 108), (108, 420, 421, 110), (110, 421, 422, 112), (112, 422, 423, 114), (114, 423, 424, 116), (116, 424, 425, 118), (118, 425, 426, 120), (120, 426, 427, 122), (122, 427, 428, 124), (124, 428, 429, 126), (126, 429, 430, 128), (128, 430, 431, 130), (130, 431, 432, 132), (132, 432, 433, 134), (134, 433, 434, 136), (136, 434, 435, 138), (138, 435, 436, 140), (140, 436, 437, 142), (142, 437, 438, 144), (144, 438, 439, 146), (146, 439, 440, 148), (148, 440, 441, 150), (150, 441, 442, 152), (152, 442, 443, 154), (154, 443, 444, 156), (156, 444, 445, 158), (158, 445, 446, 160), (162, 447, 416, 100), (160, 446, 447, 162), (416, 448, 449, 417), (417, 449, 450, 418), (418, 450, 451, 419), (419, 451, 452, 420), (420, 452, 453, 421), (421, 453, 454, 422), (422, 454, 455, 423), (423, 455, 456, 424), (424, 456, 457, 425), (425, 457, 458, 426), (426, 458, 459, 427), (427, 459, 460, 428), (428, 460, 461, 429), (429, 461, 462, 430), (430, 462, 463, 431), (431, 463, 464, 432), (432, 464, 465, 433), (433, 465, 466, 434), (434, 466, 467, 435), (435, 467, 468, 436), (436, 468, 469, 437), (437, 469, 470, 438), (438, 470, 471, 439), (439, 471, 472, 440), (440, 472, 473, 441), (441, 473, 474, 442), (442, 474, 475, 443), (443, 475, 476, 444), (444, 476, 477, 445), (445, 477, 478, 446), (447, 479, 448, 416), (446, 478, 479, 447), (70, 79, 481, 480), (80, 74, 483, 482), (672, 80, 482, 678), (650, 70, 480, 659), (671, 76, 484, 679), (76, 82, 485, 484), (653, 78, 487, 661), (78, 71, 486, 487), (634, 73, 489, 642), (73, 68, 490, 489), (75, 81, 488, 491), (614, 75, 491, 623), (633, 69, 495, 643), (617, 83, 493, 625), (83, 77, 494, 493), (69, 72, 492, 495), (534, 17, 497, 540), (535, 541, 499, 19), (17, 19, 499, 497), (18, 16, 496, 498), (520, 20, 500, 526), (521, 527, 502, 21), (20, 39, 38, 37, 36, 22, 501, 500), (316, 504, 503, 23), (754, 761, 504, 316), (21, 502, 505, 344), (530, 1, 509, 542), (531, 543, 511, 5), (1, 5, 511, 509), (4, 0, 508, 510), (518, 8, 512, 528), (519, 529, 506, 10), (8, 338, 729, 748, 312, 12, 513, 512), (313, 514, 507, 13), (749, 762, 514, 313), (10, 506, 515, 339), (9, 11, 517, 516), (496, 526, 516, 3), (498, 7, 517, 527), (0, 4, 519, 518), (26, 522, 520, 16, 327, 683, 702, 703, 302), (329, 18, 521, 525), (508, 528, 522, 26), (510, 28, 523, 529), (28, 304, 524, 523), (685, 329, 525, 694), (16, 520, 526, 496), (18, 498, 527, 521), (0, 518, 528, 508), (4, 510, 529, 519), (501, 540, 532, 14), (503, 15, 533, 541), (12, 13, 531, 530), (2, 6, 533, 532), (31, 536, 534, 22, 627, 609, 47, 46, 45, 44, 665, 645), (326, 23, 535, 539), (513, 542, 536, 31), (507, 25, 537, 543), (25, 301, 538, 537), (682, 326, 539, 695), (22, 534, 540, 501), (23, 503, 541, 535), (12, 530, 542, 513), (13, 507, 543, 531), (162, 100, 545, 544), (154, 156, 547, 546), (146, 148, 549, 548), (138, 140, 551, 550), (122, 124, 553, 552), (106, 108, 555, 554), (130, 132, 557, 556), (114, 116, 559, 558), (160, 162, 544, 560), (152, 154, 546, 561), (144, 146, 548, 562), (136, 138, 550, 563), (112, 114, 558, 564), (120, 122, 552, 565), (104, 106, 554, 566), (128, 130, 556, 567), (158, 160, 560, 568), (150, 152, 561, 569), (142, 144, 562, 570), (134, 136, 563, 571), (102, 104, 566, 572), (100, 102, 572, 545), (126, 128, 567, 573), (110, 112, 564, 574), (118, 120, 565, 575), (156, 158, 568, 547), (148, 150, 569, 549), (140, 142, 570, 551), (132, 134, 571, 557), (116, 118, 575, 559), (124, 126, 573, 553), (108, 110, 574, 555), (258, 196, 577, 576), (250, 252, 579, 578), (242, 244, 581, 580), (234, 236, 583, 582), (218, 220, 585, 584), (202, 204, 587, 586), (226, 228, 589, 588), (210, 212, 591, 590), (256, 258, 576, 592), (248, 250, 578, 593), (240, 242, 580, 594), (232, 234, 582, 595), (208, 210, 590, 596), (216, 218, 584, 597), (200, 202, 586, 598), (224, 226, 588, 599), (254, 256, 592, 600), (246, 248, 593, 601), (238, 240, 594, 602), (230, 232, 595, 603), (198, 200, 598, 604), (196, 198, 604, 577), (222, 224, 599, 605), (206, 208, 596, 606), (214, 216, 597, 607), (252, 254, 600, 579), (244, 246, 601, 581), (236, 238, 602, 583), (228, 230, 603, 589), (212, 214, 607, 591), (220, 222, 605, 585), (204, 206, 606, 587), (626, 608, 614, 632), (55, 59, 611, 610), (59, 63, 612, 611), (63, 67, 613, 612), (494, 624, 619, 93), (641, 625, 621, 639), (631, 613, 617, 635), (47, 609, 615, 77), (55, 610, 616, 81), (99, 93, 619, 621), (91, 97, 620, 618), (488, 622, 620, 97), (640, 623, 618, 636), (81, 616, 622, 488), (632, 614, 623, 640), (77, 615, 624, 494), (635, 617, 625, 641), (610, 611, 629, 628), (611, 612, 630, 629), (612, 613, 631, 630), (624, 643, 637, 619), (609, 627, 633, 615), (610, 628, 634, 616), (621, 619, 637, 639), (618, 620, 638, 636), (622, 642, 638, 620), (616, 634, 642, 622), (615, 633, 643, 624), (20, 626, 632, 68), (492, 641, 639, 88), (36, 631, 635, 72), (490, 640, 636, 84), (68, 632, 640, 490), (72, 635, 641, 492), (51, 50, 647, 646), (50, 49, 648, 647), (49, 48, 649, 648), (486, 660, 655, 87), (664, 644, 650, 670), (669, 649, 653, 673), (31, 645, 651, 71), (51, 646, 652, 79), (86, 95, 656, 654), (94, 87, 655, 657), (663, 661, 657, 677), (481, 658, 656, 95), (662, 659, 654, 674), (79, 652, 658, 481), (670, 650, 659, 662), (71, 651, 660, 486), (673, 653, 661, 663), (646, 647, 667, 666), (647, 648, 668, 667), (648, 649, 669, 668), (660, 679, 675, 655), (645, 665, 671, 651), (646, 666, 672, 652), (654, 656, 676, 674), (657, 655, 675, 677), (658, 678, 676, 656), (652, 672, 678, 658), (651, 671, 679, 660), (40, 664, 670, 74), (64, 669, 673, 82), (485, 663, 677, 98), (483, 662, 674, 90), (74, 670, 662, 483), (82, 673, 663, 485), (334, 690, 688, 332), (326, 682, 689, 333), (333, 689, 690, 334), (726, 695, 686, 708), (704, 708, 686, 684), (706, 702, 683, 685), (724, 694, 681, 698), (696, 680, 688, 712), (720, 692, 687, 710), (698, 681, 691, 718), (718, 691, 692, 720), (765, 763, 680, 696), (710, 687, 693, 722), (706, 685, 694, 724), (700, 682, 695, 726), (690, 716, 712, 688), (716, 717, 713, 712), (682, 700, 714, 689), (700, 701, 715, 714), (689, 714, 716, 690), (714, 715, 717, 716), (538, 727, 709, 305), (727, 726, 708, 709), (303, 305, 709, 705), (705, 709, 708, 704), (304, 302, 703, 707), (707, 703, 702, 706), (524, 725, 699, 300), (725, 724, 698, 699), (324, 697, 713, 307), (697, 696, 712, 713), (311, 721, 711, 306), (721, 720, 710, 711), (300, 699, 719, 309), (699, 698, 718, 719), (309, 719, 721, 311), (719, 718, 720, 721), (760, 764, 697, 324), (764, 765, 696, 697), (306, 711, 723, 350), (711, 710, 722, 723), (304, 707, 725, 524), (707, 706, 724, 725), (301, 701, 727, 538), (701, 700, 726, 727), (505, 341, 732, 742), (338, 339, 730, 729), (515, 345, 736, 743), (351, 346, 737, 728), (343, 734, 737, 346), (344, 735, 733, 342), (342, 733, 734, 343), (347, 350, 741, 738), (693, 351, 728, 744), (750, 751, 732, 731), (759, 740, 738, 757), (755, 736, 739, 758), (758, 739, 740, 759), (344, 505, 742, 735), (339, 515, 743, 730), (722, 693, 744, 746), (350, 723, 745, 741), (723, 722, 746, 745), (742, 732, 751, 761), (729, 730, 749, 748), (743, 736, 755, 762), (728, 737, 756, 747), (734, 753, 756, 737), (735, 754, 752, 733), (733, 752, 753, 734), (738, 741, 760, 757), (744, 728, 747, 763), (735, 742, 761, 754), (730, 743, 762, 749), (746, 744, 763, 765), (741, 745, 764, 760), (745, 746, 765, 764), (314, 315, 751, 750), (322, 759, 757, 319), (317, 755, 758, 320), (320, 758, 759, 322)])
me_cube.materials.append(mat_material)
me_cube.use_remesh_preserve_volume = False
me_cube.use_remesh_preserve_attributes = False
me_cube.use_mirror_vertex_groups = False
me_cube.update()

# ---- objects
ob_cube = bpy.data.objects.new('Cube', me_cube)
ob_lamp = bpy.data.objects.new('Lamp', light_lamp)
ob_camera = bpy.data.objects.new('Camera', cam_camera)

# ---- transforms, parenting, visibility, modifiers, constraints
ob_cube.location = (0.0, 0.0, 0.6668)
ob_cube.scale = (1.822, 1.822, 1.822)
ob_cube.lock_rotations_4d = False
ob_cube.empty_display_type = 'ARROWS'
ob_cube.lineart.crease_threshold = 0.0
_m = ob_cube.modifiers.new('Subsurf', 'SUBSURF')
_m.uv_smooth = 'PRESERVE_CORNERS'
_m.quality = 2
_m.levels = 2
_m.show_only_control_edges = False
ob_lamp.location = (4.076, 1.005, 5.904)
ob_lamp.rotation_euler = (0.6503, 0.05522, 1.866)
ob_lamp.lock_rotations_4d = False
ob_lamp.empty_display_type = 'ARROWS'
ob_lamp.color = (0.0, 0.0, 0.0, 0.0)
ob_lamp.lineart.crease_threshold = 0.0
ob_camera.location = (12.58, 1.346, 11.45)
ob_camera.rotation_euler = (0.8475, 0.01082, 1.6)
ob_camera.lock_rotations_4d = False
ob_camera.empty_display_type = 'ARROWS'
ob_camera.color = (0.0, 0.0, 0.0, 0.0)
ob_camera.display_type = 'WIRE'
ob_camera.lineart.crease_threshold = 0.0

# ---- collection membership
col_collection_1.objects.link(ob_cube)
col_collection_1.objects.link(ob_lamp)
col_collection_1.objects.link(ob_camera)

# ---- scene / render settings (as saved in the file)
scene.camera = ob_camera
scene.frame_start = 1; scene.frame_end = 250; scene.frame_set(1)
scene.render.engine = 'CYCLES'
scene.render.resolution_percentage = 50
scene.render.dither_intensity = 0.0
scene.cycles.use_denoising = False
scene.cycles.samples = 10
scene.cycles.sampling_pattern = 'TABULATED_SOBOL'
scene.cycles.light_sampling_threshold = 0.0
scene.cycles.use_adaptive_sampling = False
scene.cycles.use_light_tree = False
scene.cycles.blur_glossy = 0.0
scene.cycles.volume_bounces = 1
scene.cycles.pixel_filter_type = 'GAUSSIAN'
scene.cycles.sample_clamp_indirect = 0.0
scene.view_settings.view_transform = 'Standard'
bpy.context.view_layer.update()
